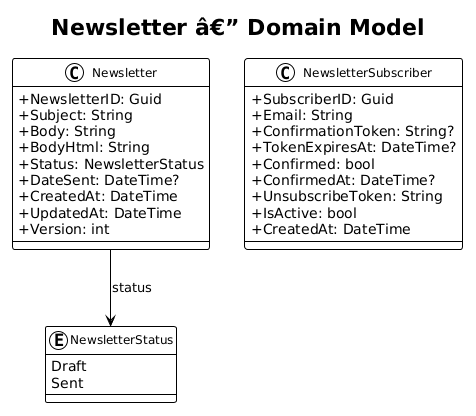

The diagram above was rendered by PlantUML. Its source (embedded in the PNG):
@startuml
!theme plain
skinparam classAttributeIconSize 0
skinparam classFontSize 12

title Newsletter â€” Domain Model

class Newsletter {
    +NewsletterID: Guid
    +Subject: String
    +Body: String
    +BodyHtml: String
    +Status: NewsletterStatus
    +DateSent: DateTime?
    +CreatedAt: DateTime
    +UpdatedAt: DateTime
    +Version: int
}

enum NewsletterStatus {
    Draft
    Sent
}

class NewsletterSubscriber {
    +SubscriberID: Guid
    +Email: String
    +ConfirmationToken: String?
    +TokenExpiresAt: DateTime?
    +Confirmed: bool
    +ConfirmedAt: DateTime?
    +UnsubscribeToken: String
    +IsActive: bool
    +CreatedAt: DateTime
}

Newsletter --> NewsletterStatus : status
@enduml